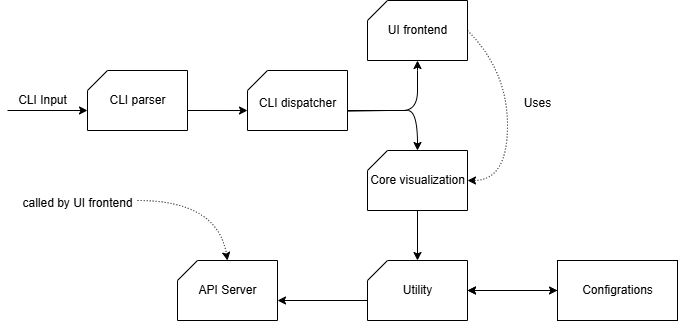

The diagram above was exported from draw.io. Its source (the exported page's mxGraphModel, read from the mxfile embedded in the PNG):
<mxGraphModel dx="1030" dy="611" grid="1" gridSize="10" guides="1" tooltips="1" connect="1" arrows="1" fold="1" page="1" pageScale="1" pageWidth="850" pageHeight="1100" math="0" shadow="0">
  <root>
    <mxCell id="0" />
    <mxCell id="1" parent="0" />
    <mxCell id="O8jSCXTUuPLbWWhniTP8-1" value="" style="verticalLabelPosition=bottom;verticalAlign=top;html=1;shape=card;whiteSpace=wrap;size=20;arcSize=12;" vertex="1" parent="1">
      <mxGeometry x="280" y="200" width="100" height="60" as="geometry" />
    </mxCell>
    <mxCell id="O8jSCXTUuPLbWWhniTP8-2" value="" style="verticalLabelPosition=bottom;verticalAlign=top;html=1;shape=card;whiteSpace=wrap;size=20;arcSize=12;" vertex="1" parent="1">
      <mxGeometry x="400" y="280" width="100" height="60" as="geometry" />
    </mxCell>
    <mxCell id="O8jSCXTUuPLbWWhniTP8-3" value="" style="verticalLabelPosition=bottom;verticalAlign=top;html=1;shape=card;whiteSpace=wrap;size=20;arcSize=12;" vertex="1" parent="1">
      <mxGeometry x="400" y="390" width="100" height="60" as="geometry" />
    </mxCell>
    <mxCell id="O8jSCXTUuPLbWWhniTP8-4" value="" style="verticalLabelPosition=bottom;verticalAlign=top;html=1;shape=card;whiteSpace=wrap;size=20;arcSize=12;" vertex="1" parent="1">
      <mxGeometry x="400" y="130" width="100" height="60" as="geometry" />
    </mxCell>
    <mxCell id="O8jSCXTUuPLbWWhniTP8-5" value="" style="verticalLabelPosition=bottom;verticalAlign=top;html=1;shape=card;whiteSpace=wrap;size=20;arcSize=12;" vertex="1" parent="1">
      <mxGeometry x="120" y="200" width="100" height="60" as="geometry" />
    </mxCell>
    <mxCell id="O8jSCXTUuPLbWWhniTP8-20" value="" style="edgeStyle=orthogonalEdgeStyle;rounded=0;orthogonalLoop=1;jettySize=auto;html=1;exitX=0;exitY=0.5;exitDx=0;exitDy=0;" edge="1" parent="1" source="O8jSCXTUuPLbWWhniTP8-6" target="O8jSCXTUuPLbWWhniTP8-3">
      <mxGeometry relative="1" as="geometry" />
    </mxCell>
    <mxCell id="O8jSCXTUuPLbWWhniTP8-6" value="" style="rounded=0;whiteSpace=wrap;html=1;" vertex="1" parent="1">
      <mxGeometry x="590" y="390" width="120" height="60" as="geometry" />
    </mxCell>
    <mxCell id="O8jSCXTUuPLbWWhniTP8-7" value="" style="endArrow=classic;html=1;rounded=0;entryX=0;entryY=0;entryDx=0;entryDy=40;entryPerimeter=0;" edge="1" parent="1" target="O8jSCXTUuPLbWWhniTP8-5">
      <mxGeometry width="50" height="50" relative="1" as="geometry">
        <mxPoint x="40" y="240" as="sourcePoint" />
        <mxPoint x="450" y="200" as="targetPoint" />
      </mxGeometry>
    </mxCell>
    <mxCell id="O8jSCXTUuPLbWWhniTP8-8" value="" style="endArrow=classic;html=1;rounded=0;entryX=0;entryY=0.667;entryDx=0;entryDy=0;entryPerimeter=0;" edge="1" parent="1" target="O8jSCXTUuPLbWWhniTP8-1">
      <mxGeometry width="50" height="50" relative="1" as="geometry">
        <mxPoint x="220" y="240" as="sourcePoint" />
        <mxPoint x="280" y="235" as="targetPoint" />
      </mxGeometry>
    </mxCell>
    <mxCell id="O8jSCXTUuPLbWWhniTP8-12" value="" style="endArrow=classic;html=1;rounded=0;exitX=0.5;exitY=1;exitDx=0;exitDy=0;exitPerimeter=0;entryX=0.5;entryY=0;entryDx=0;entryDy=0;entryPerimeter=0;" edge="1" parent="1" source="O8jSCXTUuPLbWWhniTP8-2" target="O8jSCXTUuPLbWWhniTP8-3">
      <mxGeometry width="50" height="50" relative="1" as="geometry">
        <mxPoint x="400" y="250" as="sourcePoint" />
        <mxPoint x="450" y="200" as="targetPoint" />
      </mxGeometry>
    </mxCell>
    <mxCell id="O8jSCXTUuPLbWWhniTP8-15" value="" style="curved=1;endArrow=classic;html=1;rounded=0;exitX=1.008;exitY=0.677;exitDx=0;exitDy=0;exitPerimeter=0;entryX=0.5;entryY=1;entryDx=0;entryDy=0;entryPerimeter=0;" edge="1" parent="1" source="O8jSCXTUuPLbWWhniTP8-1" target="O8jSCXTUuPLbWWhniTP8-4">
      <mxGeometry width="50" height="50" relative="1" as="geometry">
        <mxPoint x="400" y="250" as="sourcePoint" />
        <mxPoint x="450" y="200" as="targetPoint" />
        <Array as="points">
          <mxPoint x="420" y="240" />
          <mxPoint x="450" y="240" />
          <mxPoint x="450" y="200" />
        </Array>
      </mxGeometry>
    </mxCell>
    <mxCell id="O8jSCXTUuPLbWWhniTP8-16" value="" style="curved=1;endArrow=classic;html=1;rounded=0;entryX=0.5;entryY=0;entryDx=0;entryDy=0;entryPerimeter=0;" edge="1" parent="1" target="O8jSCXTUuPLbWWhniTP8-2">
      <mxGeometry width="50" height="50" relative="1" as="geometry">
        <mxPoint x="380" y="240" as="sourcePoint" />
        <mxPoint x="460" y="180" as="targetPoint" />
        <Array as="points">
          <mxPoint x="430" y="240" />
          <mxPoint x="450" y="240" />
        </Array>
      </mxGeometry>
    </mxCell>
    <mxCell id="O8jSCXTUuPLbWWhniTP8-17" value="" style="curved=1;endArrow=classic;html=1;rounded=0;entryX=1;entryY=0.5;entryDx=0;entryDy=0;entryPerimeter=0;dashed=1;dashPattern=1 2;" edge="1" parent="1" target="O8jSCXTUuPLbWWhniTP8-2">
      <mxGeometry width="50" height="50" relative="1" as="geometry">
        <mxPoint x="500" y="160" as="sourcePoint" />
        <mxPoint x="640" y="110" as="targetPoint" />
        <Array as="points">
          <mxPoint x="540" y="200" />
          <mxPoint x="540" y="310" />
        </Array>
      </mxGeometry>
    </mxCell>
    <mxCell id="O8jSCXTUuPLbWWhniTP8-18" value="Uses" style="text;html=1;align=center;verticalAlign=middle;resizable=0;points=[];autosize=1;strokeColor=none;fillColor=none;" vertex="1" parent="1">
      <mxGeometry x="545" y="218" width="50" height="30" as="geometry" />
    </mxCell>
    <mxCell id="O8jSCXTUuPLbWWhniTP8-19" value="" style="endArrow=classic;startArrow=classic;html=1;rounded=0;exitX=1;exitY=0.5;exitDx=0;exitDy=0;exitPerimeter=0;" edge="1" parent="1" source="O8jSCXTUuPLbWWhniTP8-3">
      <mxGeometry width="50" height="50" relative="1" as="geometry">
        <mxPoint x="400" y="250" as="sourcePoint" />
        <mxPoint x="590" y="420" as="targetPoint" />
      </mxGeometry>
    </mxCell>
    <mxCell id="O8jSCXTUuPLbWWhniTP8-21" value="CLI Input" style="text;html=1;align=center;verticalAlign=middle;resizable=0;points=[];autosize=1;strokeColor=none;fillColor=none;" vertex="1" parent="1">
      <mxGeometry x="40" y="215" width="70" height="30" as="geometry" />
    </mxCell>
    <mxCell id="O8jSCXTUuPLbWWhniTP8-22" value="" style="endArrow=classic;html=1;rounded=0;exitX=0;exitY=0;exitDx=0;exitDy=40;exitPerimeter=0;" edge="1" parent="1" source="O8jSCXTUuPLbWWhniTP8-3">
      <mxGeometry width="50" height="50" relative="1" as="geometry">
        <mxPoint x="400" y="250" as="sourcePoint" />
        <mxPoint x="310" y="430" as="targetPoint" />
      </mxGeometry>
    </mxCell>
    <mxCell id="O8jSCXTUuPLbWWhniTP8-24" value="" style="verticalLabelPosition=bottom;verticalAlign=top;html=1;shape=card;whiteSpace=wrap;size=20;arcSize=12;" vertex="1" parent="1">
      <mxGeometry x="210" y="390" width="100" height="60" as="geometry" />
    </mxCell>
    <mxCell id="O8jSCXTUuPLbWWhniTP8-26" value="" style="curved=1;endArrow=classic;html=1;rounded=0;entryX=0.5;entryY=0;entryDx=0;entryDy=0;entryPerimeter=0;dashed=1;dashPattern=1 2;" edge="1" parent="1" target="O8jSCXTUuPLbWWhniTP8-24">
      <mxGeometry width="50" height="50" relative="1" as="geometry">
        <mxPoint x="170" y="330" as="sourcePoint" />
        <mxPoint x="200" y="320" as="targetPoint" />
        <Array as="points">
          <mxPoint x="250" y="330" />
        </Array>
      </mxGeometry>
    </mxCell>
    <mxCell id="O8jSCXTUuPLbWWhniTP8-27" value="called by UI frontend" style="text;html=1;align=center;verticalAlign=middle;resizable=0;points=[];autosize=1;strokeColor=none;fillColor=none;" vertex="1" parent="1">
      <mxGeometry x="45" y="318" width="130" height="30" as="geometry" />
    </mxCell>
    <mxCell id="O8jSCXTUuPLbWWhniTP8-28" value="CLI parser" style="text;html=1;align=center;verticalAlign=middle;resizable=0;points=[];autosize=1;strokeColor=none;fillColor=none;" vertex="1" parent="1">
      <mxGeometry x="130" y="215" width="80" height="30" as="geometry" />
    </mxCell>
    <mxCell id="O8jSCXTUuPLbWWhniTP8-29" value="CLI dispatcher" style="text;html=1;align=center;verticalAlign=middle;resizable=0;points=[];autosize=1;strokeColor=none;fillColor=none;" vertex="1" parent="1">
      <mxGeometry x="280" y="218" width="100" height="30" as="geometry" />
    </mxCell>
    <mxCell id="O8jSCXTUuPLbWWhniTP8-30" value="UI frontend" style="text;html=1;align=center;verticalAlign=middle;resizable=0;points=[];autosize=1;strokeColor=none;fillColor=none;" vertex="1" parent="1">
      <mxGeometry x="410" y="145" width="80" height="30" as="geometry" />
    </mxCell>
    <mxCell id="O8jSCXTUuPLbWWhniTP8-31" value="Core visualization" style="text;html=1;align=center;verticalAlign=middle;resizable=0;points=[];autosize=1;strokeColor=none;fillColor=none;" vertex="1" parent="1">
      <mxGeometry x="390" y="295" width="120" height="30" as="geometry" />
    </mxCell>
    <mxCell id="O8jSCXTUuPLbWWhniTP8-32" value="Utility" style="text;html=1;align=center;verticalAlign=middle;resizable=0;points=[];autosize=1;strokeColor=none;fillColor=none;" vertex="1" parent="1">
      <mxGeometry x="425" y="405" width="50" height="30" as="geometry" />
    </mxCell>
    <mxCell id="O8jSCXTUuPLbWWhniTP8-33" value="Configrations" style="text;html=1;align=center;verticalAlign=middle;resizable=0;points=[];autosize=1;strokeColor=none;fillColor=none;" vertex="1" parent="1">
      <mxGeometry x="605" y="405" width="90" height="30" as="geometry" />
    </mxCell>
    <mxCell id="O8jSCXTUuPLbWWhniTP8-34" value="API Server" style="text;html=1;align=center;verticalAlign=middle;resizable=0;points=[];autosize=1;strokeColor=none;fillColor=none;" vertex="1" parent="1">
      <mxGeometry x="220" y="405" width="80" height="30" as="geometry" />
    </mxCell>
  </root>
</mxGraphModel>